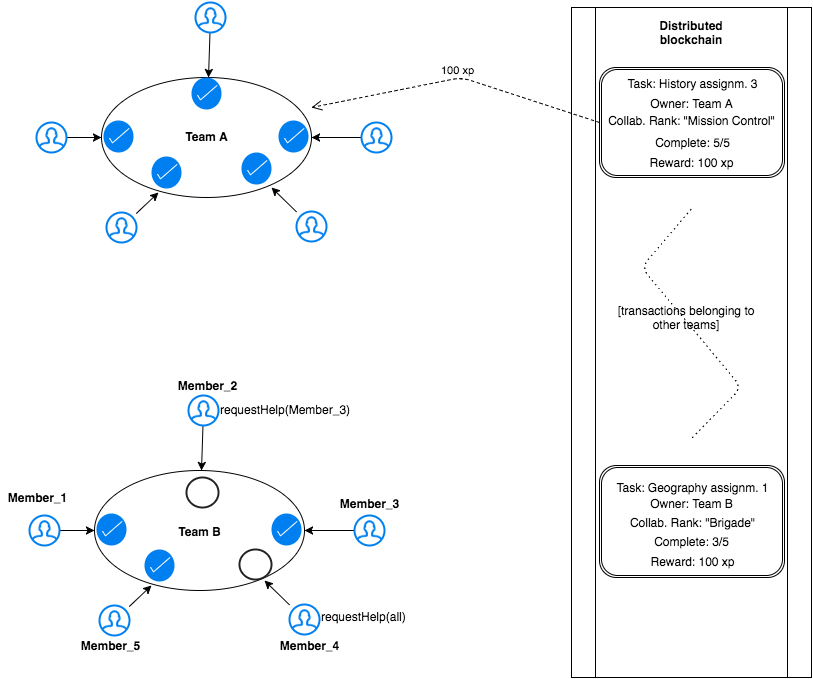

The diagram above was exported from draw.io. Its source (the exported page's mxGraphModel, read from the mxfile embedded in the PNG):
<mxGraphModel dx="1034" dy="499" grid="1" gridSize="10" guides="1" tooltips="1" connect="1" arrows="1" fold="1" page="1" pageScale="1" pageWidth="826" pageHeight="1169" background="#ffffff" math="0" shadow="0">
  <root>
    <mxCell id="0" />
    <mxCell id="1" parent="0" />
    <mxCell id="73b23ffd4753834a-5" value="" style="ellipse;whiteSpace=wrap;html=1;" vertex="1" parent="1">
      <mxGeometry x="110" y="80" width="210" height="120" as="geometry" />
    </mxCell>
    <mxCell id="73b23ffd4753834a-6" value="" style="endArrow=classic;html=1;entryX=0;entryY=0.5;" edge="1" parent="1" source="73b23ffd4753834a-26" target="73b23ffd4753834a-5">
      <mxGeometry width="50" height="50" relative="1" as="geometry">
        <mxPoint x="60" y="140" as="sourcePoint" />
        <mxPoint x="90" y="141" as="targetPoint" />
      </mxGeometry>
    </mxCell>
    <mxCell id="73b23ffd4753834a-7" value="" style="endArrow=classic;html=1;" edge="1" parent="1" source="73b23ffd4753834a-27" target="73b23ffd4753834a-5">
      <mxGeometry x="175" y="49" width="50" height="50" as="geometry">
        <mxPoint x="219" y="20" as="sourcePoint" />
        <mxPoint x="224" y="50" as="targetPoint" />
      </mxGeometry>
    </mxCell>
    <mxCell id="73b23ffd4753834a-8" value="" style="endArrow=classic;html=1;entryX=1;entryY=0.5;" edge="1" parent="1" target="73b23ffd4753834a-5">
      <mxGeometry x="278" y="110" width="50" height="50" as="geometry">
        <mxPoint x="370" y="140" as="sourcePoint" />
        <mxPoint x="320" y="121" as="targetPoint" />
      </mxGeometry>
    </mxCell>
    <mxCell id="73b23ffd4753834a-9" value="" style="endArrow=classic;html=1;entryX=0.81;entryY=0.917;entryPerimeter=0;" edge="1" parent="1" source="73b23ffd4753834a-24" target="73b23ffd4753834a-5">
      <mxGeometry x="250" y="179" width="50" height="50" as="geometry">
        <mxPoint x="320" y="229" as="sourcePoint" />
        <mxPoint x="292" y="190" as="targetPoint" />
      </mxGeometry>
    </mxCell>
    <mxCell id="73b23ffd4753834a-12" value="" style="endArrow=classic;html=1;entryX=0.271;entryY=0.958;entryPerimeter=0;" edge="1" parent="1" source="73b23ffd4753834a-25" target="73b23ffd4753834a-5">
      <mxGeometry width="50" height="50" relative="1" as="geometry">
        <mxPoint x="130" y="230" as="sourcePoint" />
        <mxPoint x="160" y="200" as="targetPoint" />
      </mxGeometry>
    </mxCell>
    <mxCell id="73b23ffd4753834a-19" value="" style="shape=process;whiteSpace=wrap;html=1;" vertex="1" parent="1">
      <mxGeometry x="580" y="10" width="240" height="670" as="geometry" />
    </mxCell>
    <mxCell id="73b23ffd4753834a-20" value="&lt;b&gt;Distributed blockchain network&lt;/b&gt;" style="text;html=1;strokeColor=none;fillColor=none;align=center;verticalAlign=middle;whiteSpace=wrap;overflow=hidden;" vertex="1" parent="1">
      <mxGeometry x="665" y="20" width="70" height="30" as="geometry" />
    </mxCell>
    <mxCell id="73b23ffd4753834a-23" value="" style="html=1;verticalLabelPosition=bottom;labelBackgroundColor=#ffffff;verticalAlign=top;strokeWidth=2;strokeColor=#0080F0;fillColor=#ffffff;shadow=0;dashed=0;shape=mxgraph.ios7.icons.user;" vertex="1" parent="1">
      <mxGeometry x="370" y="125" width="30" height="30" as="geometry" />
    </mxCell>
    <mxCell id="73b23ffd4753834a-24" value="" style="html=1;verticalLabelPosition=bottom;labelBackgroundColor=#ffffff;verticalAlign=top;strokeWidth=2;strokeColor=#0080F0;fillColor=#ffffff;shadow=0;dashed=0;shape=mxgraph.ios7.icons.user;" vertex="1" parent="1">
      <mxGeometry x="305" y="214" width="30" height="30" as="geometry" />
    </mxCell>
    <mxCell id="73b23ffd4753834a-25" value="" style="html=1;verticalLabelPosition=bottom;labelBackgroundColor=#ffffff;verticalAlign=top;strokeWidth=2;strokeColor=#0080F0;fillColor=#ffffff;shadow=0;dashed=0;shape=mxgraph.ios7.icons.user;" vertex="1" parent="1">
      <mxGeometry x="115" y="215" width="30" height="30" as="geometry" />
    </mxCell>
    <mxCell id="73b23ffd4753834a-26" value="" style="html=1;verticalLabelPosition=bottom;labelBackgroundColor=#ffffff;verticalAlign=top;strokeWidth=2;strokeColor=#0080F0;fillColor=#ffffff;shadow=0;dashed=0;shape=mxgraph.ios7.icons.user;" vertex="1" parent="1">
      <mxGeometry x="45" y="125" width="30" height="30" as="geometry" />
    </mxCell>
    <mxCell id="73b23ffd4753834a-27" value="" style="html=1;verticalLabelPosition=bottom;labelBackgroundColor=#ffffff;verticalAlign=top;strokeWidth=2;strokeColor=#0080F0;fillColor=#ffffff;shadow=0;dashed=0;shape=mxgraph.ios7.icons.user;" vertex="1" parent="1">
      <mxGeometry x="204" y="5" width="30" height="30" as="geometry" />
    </mxCell>
    <mxCell id="73b23ffd4753834a-40" value="" style="html=1;verticalLabelPosition=bottom;labelBackgroundColor=#ffffff;verticalAlign=top;shadow=0;dashed=0;strokeWidth=2;shape=mxgraph.ios7.misc.select;fillColor=#0080f0;strokeColor=#ffffff;" vertex="1" parent="1">
      <mxGeometry x="200" y="80" width="30" height="32" as="geometry" />
    </mxCell>
    <mxCell id="73b23ffd4753834a-41" value="" style="html=1;verticalLabelPosition=bottom;labelBackgroundColor=#ffffff;verticalAlign=top;shadow=0;dashed=0;strokeWidth=2;shape=mxgraph.ios7.misc.select;fillColor=#0080f0;strokeColor=#ffffff;" vertex="1" parent="1">
      <mxGeometry x="287" y="123" width="30" height="32" as="geometry" />
    </mxCell>
    <mxCell id="73b23ffd4753834a-43" value="" style="html=1;verticalLabelPosition=bottom;labelBackgroundColor=#ffffff;verticalAlign=top;shadow=0;dashed=0;strokeWidth=2;shape=mxgraph.ios7.misc.select;fillColor=#0080f0;strokeColor=#ffffff;" vertex="1" parent="1">
      <mxGeometry x="250" y="155" width="30" height="32" as="geometry" />
    </mxCell>
    <mxCell id="73b23ffd4753834a-46" value="" style="html=1;verticalLabelPosition=bottom;labelBackgroundColor=#ffffff;verticalAlign=top;shadow=0;dashed=0;strokeWidth=2;shape=mxgraph.ios7.misc.select;fillColor=#0080f0;strokeColor=#ffffff;" vertex="1" parent="1">
      <mxGeometry x="160" y="159" width="30" height="32" as="geometry" />
    </mxCell>
    <mxCell id="73b23ffd4753834a-47" value="" style="html=1;verticalLabelPosition=bottom;labelBackgroundColor=#ffffff;verticalAlign=top;shadow=0;dashed=0;strokeWidth=2;shape=mxgraph.ios7.misc.select;fillColor=#0080f0;strokeColor=#ffffff;" vertex="1" parent="1">
      <mxGeometry x="112" y="123" width="30" height="32" as="geometry" />
    </mxCell>
    <mxCell id="73b23ffd4753834a-48" value="" style="ellipse;whiteSpace=wrap;html=1;" vertex="1" parent="1">
      <mxGeometry x="103" y="473" width="210" height="120" as="geometry" />
    </mxCell>
    <mxCell id="73b23ffd4753834a-49" value="" style="endArrow=classic;html=1;entryX=0;entryY=0.5;" edge="1" parent="1" source="73b23ffd4753834a-57" target="73b23ffd4753834a-48">
      <mxGeometry x="68" y="533" width="50" height="50" as="geometry">
        <mxPoint x="53" y="533" as="sourcePoint" />
        <mxPoint x="83" y="534" as="targetPoint" />
      </mxGeometry>
    </mxCell>
    <mxCell id="73b23ffd4753834a-50" value="" style="endArrow=classic;html=1;" edge="1" parent="1" source="73b23ffd4753834a-58" target="73b23ffd4753834a-48">
      <mxGeometry x="168" y="442" width="50" height="50" as="geometry">
        <mxPoint x="212" y="413" as="sourcePoint" />
        <mxPoint x="217" y="443" as="targetPoint" />
      </mxGeometry>
    </mxCell>
    <mxCell id="73b23ffd4753834a-51" value="" style="endArrow=classic;html=1;entryX=1;entryY=0.5;" edge="1" parent="1" target="73b23ffd4753834a-48">
      <mxGeometry x="271" y="503" width="50" height="50" as="geometry">
        <mxPoint x="363" y="533" as="sourcePoint" />
        <mxPoint x="313" y="514" as="targetPoint" />
      </mxGeometry>
    </mxCell>
    <mxCell id="73b23ffd4753834a-52" value="" style="endArrow=classic;html=1;entryX=0.81;entryY=0.917;entryPerimeter=0;" edge="1" parent="1" source="73b23ffd4753834a-55" target="73b23ffd4753834a-48">
      <mxGeometry x="243" y="572" width="50" height="50" as="geometry">
        <mxPoint x="313" y="622" as="sourcePoint" />
        <mxPoint x="285" y="583" as="targetPoint" />
      </mxGeometry>
    </mxCell>
    <mxCell id="73b23ffd4753834a-53" value="" style="endArrow=classic;html=1;entryX=0.271;entryY=0.958;entryPerimeter=0;" edge="1" parent="1" source="73b23ffd4753834a-56" target="73b23ffd4753834a-48">
      <mxGeometry x="138" y="588" width="50" height="50" as="geometry">
        <mxPoint x="123" y="623" as="sourcePoint" />
        <mxPoint x="153" y="593" as="targetPoint" />
      </mxGeometry>
    </mxCell>
    <mxCell id="73b23ffd4753834a-54" value="" style="html=1;verticalLabelPosition=bottom;labelBackgroundColor=#ffffff;verticalAlign=top;strokeWidth=2;strokeColor=#0080F0;fillColor=#ffffff;shadow=0;dashed=0;shape=mxgraph.ios7.icons.user;" vertex="1" parent="1">
      <mxGeometry x="363" y="518" width="30" height="30" as="geometry" />
    </mxCell>
    <mxCell id="73b23ffd4753834a-55" value="" style="html=1;verticalLabelPosition=bottom;labelBackgroundColor=#ffffff;verticalAlign=top;strokeWidth=2;strokeColor=#0080F0;fillColor=#ffffff;shadow=0;dashed=0;shape=mxgraph.ios7.icons.user;" vertex="1" parent="1">
      <mxGeometry x="298" y="607" width="30" height="30" as="geometry" />
    </mxCell>
    <mxCell id="73b23ffd4753834a-56" value="" style="html=1;verticalLabelPosition=bottom;labelBackgroundColor=#ffffff;verticalAlign=top;strokeWidth=2;strokeColor=#0080F0;fillColor=#ffffff;shadow=0;dashed=0;shape=mxgraph.ios7.icons.user;" vertex="1" parent="1">
      <mxGeometry x="108" y="608" width="30" height="30" as="geometry" />
    </mxCell>
    <mxCell id="73b23ffd4753834a-57" value="" style="html=1;verticalLabelPosition=bottom;labelBackgroundColor=#ffffff;verticalAlign=top;strokeWidth=2;strokeColor=#0080F0;fillColor=#ffffff;shadow=0;dashed=0;shape=mxgraph.ios7.icons.user;" vertex="1" parent="1">
      <mxGeometry x="38" y="518" width="30" height="30" as="geometry" />
    </mxCell>
    <mxCell id="73b23ffd4753834a-58" value="" style="html=1;verticalLabelPosition=bottom;labelBackgroundColor=#ffffff;verticalAlign=top;strokeWidth=2;strokeColor=#0080F0;fillColor=#ffffff;shadow=0;dashed=0;shape=mxgraph.ios7.icons.user;" vertex="1" parent="1">
      <mxGeometry x="197" y="398" width="30" height="30" as="geometry" />
    </mxCell>
    <mxCell id="73b23ffd4753834a-60" value="" style="html=1;verticalLabelPosition=bottom;labelBackgroundColor=#ffffff;verticalAlign=top;shadow=0;dashed=0;strokeWidth=2;shape=mxgraph.ios7.misc.select;fillColor=#0080f0;strokeColor=#ffffff;" vertex="1" parent="1">
      <mxGeometry x="280" y="516" width="30" height="32" as="geometry" />
    </mxCell>
    <mxCell id="73b23ffd4753834a-62" value="" style="html=1;verticalLabelPosition=bottom;labelBackgroundColor=#ffffff;verticalAlign=top;shadow=0;dashed=0;strokeWidth=2;shape=mxgraph.ios7.misc.select;fillColor=#0080f0;strokeColor=#ffffff;" vertex="1" parent="1">
      <mxGeometry x="153" y="552" width="30" height="32" as="geometry" />
    </mxCell>
    <mxCell id="73b23ffd4753834a-63" value="" style="html=1;verticalLabelPosition=bottom;labelBackgroundColor=#ffffff;verticalAlign=top;shadow=0;dashed=0;strokeWidth=2;shape=mxgraph.ios7.misc.select;fillColor=#0080f0;strokeColor=#ffffff;" vertex="1" parent="1">
      <mxGeometry x="105" y="516" width="30" height="32" as="geometry" />
    </mxCell>
    <mxCell id="73b23ffd4753834a-64" value="" style="html=1;verticalLabelPosition=bottom;labelBackgroundColor=#ffffff;verticalAlign=top;shadow=0;dashed=0;strokeWidth=2;shape=mxgraph.ios7.misc.circle;strokeColor=#222222;fillColor=none;" vertex="1" parent="1">
      <mxGeometry x="195" y="480" width="32" height="30" as="geometry" />
    </mxCell>
    <mxCell id="73b23ffd4753834a-65" value="" style="html=1;verticalLabelPosition=bottom;labelBackgroundColor=#ffffff;verticalAlign=top;shadow=0;dashed=0;strokeWidth=2;shape=mxgraph.ios7.misc.circle;strokeColor=#222222;fillColor=none;" vertex="1" parent="1">
      <mxGeometry x="248" y="552" width="32" height="30" as="geometry" />
    </mxCell>
    <mxCell id="73b23ffd4753834a-66" value="&lt;b&gt;Team A&lt;/b&gt;" style="text;html=1;strokeColor=none;fillColor=none;align=center;verticalAlign=middle;whiteSpace=wrap;overflow=hidden;" vertex="1" parent="1">
      <mxGeometry x="185" y="129" width="60" height="20" as="geometry" />
    </mxCell>
    <mxCell id="73b23ffd4753834a-67" value="&lt;b&gt;Team B&lt;/b&gt;" style="text;html=1;strokeColor=none;fillColor=none;align=center;verticalAlign=middle;whiteSpace=wrap;overflow=hidden;" vertex="1" parent="1">
      <mxGeometry x="178" y="524" width="60" height="20" as="geometry" />
    </mxCell>
    <mxCell id="73b23ffd4753834a-69" value="" style="shape=ext;double=1;rounded=1;whiteSpace=wrap;html=1;" vertex="1" parent="1">
      <mxGeometry x="608" y="70" width="185" height="110" as="geometry" />
    </mxCell>
    <mxCell id="73b23ffd4753834a-70" value="" style="shape=ext;double=1;rounded=1;whiteSpace=wrap;html=1;" vertex="1" parent="1">
      <mxGeometry x="608" y="468" width="185" height="112" as="geometry" />
    </mxCell>
    <mxCell id="73b23ffd4753834a-71" value="" style="endArrow=none;html=1;dashed=1;dashPattern=1 4;" edge="1" parent="1">
      <mxGeometry width="50" height="50" relative="1" as="geometry">
        <mxPoint x="701" y="440" as="sourcePoint" />
        <mxPoint x="701" y="210" as="targetPoint" />
        <Array as="points">
          <mxPoint x="750" y="390" />
          <mxPoint x="650" y="270" />
        </Array>
      </mxGeometry>
    </mxCell>
    <mxCell id="73b23ffd4753834a-73" value="Owner: Team A" style="text;html=1;strokeColor=none;fillColor=none;align=center;verticalAlign=middle;whiteSpace=wrap;overflow=hidden;" vertex="1" parent="1">
      <mxGeometry x="620" y="96" width="160" height="20" as="geometry" />
    </mxCell>
    <mxCell id="73b23ffd4753834a-76" value="Reward: 100 xp" style="text;html=1;strokeColor=none;fillColor=none;align=center;verticalAlign=middle;whiteSpace=wrap;overflow=hidden;" vertex="1" parent="1">
      <mxGeometry x="620" y="155" width="160" height="20" as="geometry" />
    </mxCell>
    <mxCell id="73b23ffd4753834a-77" value="Complete: 5/5" style="text;html=1;strokeColor=none;fillColor=none;align=center;verticalAlign=middle;whiteSpace=wrap;overflow=hidden;" vertex="1" parent="1">
      <mxGeometry x="621" y="135" width="160" height="20" as="geometry" />
    </mxCell>
    <mxCell id="73b23ffd4753834a-79" value="100 xp" style="html=1;verticalAlign=bottom;endArrow=open;dashed=1;endSize=8;exitX=0;exitY=0.5;" edge="1" parent="1" source="73b23ffd4753834a-69">
      <mxGeometry relative="1" as="geometry">
        <mxPoint x="570" y="140" as="sourcePoint" />
        <mxPoint x="320" y="110" as="targetPoint" />
        <Array as="points">
          <mxPoint x="470" y="80" />
        </Array>
      </mxGeometry>
    </mxCell>
    <mxCell id="73b23ffd4753834a-80" value="Owner: Team B" style="text;html=1;strokeColor=none;fillColor=none;align=center;verticalAlign=middle;whiteSpace=wrap;overflow=hidden;" vertex="1" parent="1">
      <mxGeometry x="620" y="496" width="160" height="20" as="geometry" />
    </mxCell>
    <mxCell id="73b23ffd4753834a-83" value="Reward: 100 xp" style="text;html=1;strokeColor=none;fillColor=none;align=center;verticalAlign=middle;whiteSpace=wrap;overflow=hidden;" vertex="1" parent="1">
      <mxGeometry x="621" y="554" width="160" height="20" as="geometry" />
    </mxCell>
    <mxCell id="73b23ffd4753834a-84" value="Complete: 3/5" style="text;html=1;strokeColor=none;fillColor=none;align=center;verticalAlign=middle;whiteSpace=wrap;overflow=hidden;" vertex="1" parent="1">
      <mxGeometry x="620" y="534" width="160" height="20" as="geometry" />
    </mxCell>
    <mxCell id="445ae5b75d6b2885-2" value="requestHelp(all)" style="text;html=1;resizable=0;points=[];autosize=1;align=left;verticalAlign=top;spacingTop=-4;rotation=0;" vertex="1" parent="1">
      <mxGeometry x="328" y="610" width="100" height="20" as="geometry" />
    </mxCell>
    <mxCell id="445ae5b75d6b2885-3" value="requestHelp(Member_3)" style="text;html=1;resizable=0;points=[];autosize=1;align=left;verticalAlign=top;spacingTop=-4;rotation=0;" vertex="1" parent="1">
      <mxGeometry x="227" y="403" width="150" height="20" as="geometry" />
    </mxCell>
    <mxCell id="445ae5b75d6b2885-4" value="Task: History assignm. 3" style="text;html=1;strokeColor=none;fillColor=none;align=center;verticalAlign=middle;whiteSpace=wrap;overflow=hidden;" vertex="1" parent="1">
      <mxGeometry x="621" y="76" width="160" height="20" as="geometry" />
    </mxCell>
    <mxCell id="445ae5b75d6b2885-5" value="Task: Geography assignm. 1" style="text;html=1;strokeColor=none;fillColor=none;align=center;verticalAlign=middle;whiteSpace=wrap;overflow=hidden;" vertex="1" parent="1">
      <mxGeometry x="621" y="480" width="160" height="20" as="geometry" />
    </mxCell>
    <mxCell id="445ae5b75d6b2885-6" value="Collab. Rank: &quot;Mission Control&quot;" style="text;html=1;strokeColor=none;fillColor=none;align=center;verticalAlign=middle;whiteSpace=wrap;overflow=hidden;" vertex="1" parent="1">
      <mxGeometry x="610" y="113" width="180" height="20" as="geometry" />
    </mxCell>
    <mxCell id="445ae5b75d6b2885-7" value="Collab. Rank: &quot;Brigade&quot;" style="text;html=1;strokeColor=none;fillColor=none;align=center;verticalAlign=middle;whiteSpace=wrap;overflow=hidden;" vertex="1" parent="1">
      <mxGeometry x="610" y="515" width="180" height="20" as="geometry" />
    </mxCell>
    <mxCell id="39b0e55707e3371-1" value="[transactions belonging to other teams]" style="text;html=1;strokeColor=none;fillColor=none;align=center;verticalAlign=middle;whiteSpace=wrap;overflow=hidden;" vertex="1" parent="1">
      <mxGeometry x="620" y="295" width="150" height="50" as="geometry" />
    </mxCell>
    <mxCell id="39b0e55707e3371-2" value="&lt;b&gt;Member_1&lt;/b&gt;" style="text;html=1;strokeColor=none;fillColor=none;align=center;verticalAlign=middle;whiteSpace=wrap;overflow=hidden;" vertex="1" parent="1">
      <mxGeometry x="10" y="490" width="70" height="20" as="geometry" />
    </mxCell>
    <mxCell id="39b0e55707e3371-3" value="&lt;b&gt;Member_5&lt;/b&gt;" style="text;html=1;strokeColor=none;fillColor=none;align=center;verticalAlign=middle;whiteSpace=wrap;overflow=hidden;" vertex="1" parent="1">
      <mxGeometry x="83" y="638" width="70" height="20" as="geometry" />
    </mxCell>
    <mxCell id="39b0e55707e3371-4" value="&lt;b&gt;Member_2&lt;/b&gt;" style="text;html=1;strokeColor=none;fillColor=none;align=center;verticalAlign=middle;whiteSpace=wrap;overflow=hidden;" vertex="1" parent="1">
      <mxGeometry x="180" y="378" width="70" height="20" as="geometry" />
    </mxCell>
    <mxCell id="39b0e55707e3371-7" value="&lt;b&gt;Member_3&lt;/b&gt;" style="text;html=1;strokeColor=none;fillColor=none;align=center;verticalAlign=middle;whiteSpace=wrap;overflow=hidden;" vertex="1" parent="1">
      <mxGeometry x="342" y="496" width="70" height="20" as="geometry" />
    </mxCell>
    <mxCell id="39b0e55707e3371-8" value="&lt;b&gt;Member_4&lt;/b&gt;" style="text;html=1;strokeColor=none;fillColor=none;align=center;verticalAlign=middle;whiteSpace=wrap;overflow=hidden;" vertex="1" parent="1">
      <mxGeometry x="282" y="638" width="70" height="20" as="geometry" />
    </mxCell>
  </root>
</mxGraphModel>